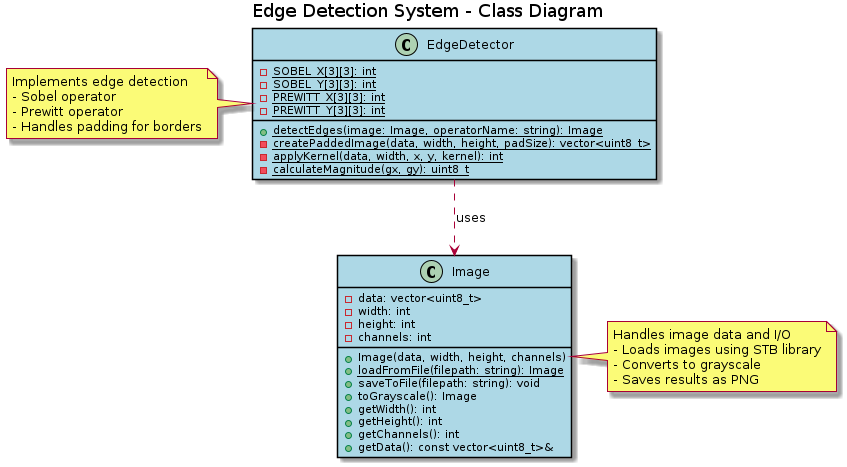

The diagram above was rendered by PlantUML. Its source (embedded in the PNG):
@startuml
title Edge Detection System - Class Diagram

skinparam classBackgroundColor lightblue
skinparam classBorderColor black
skinparam classFontSize 12

class Image {
  - data: vector<uint8_t>
  - width: int
  - height: int
  - channels: int
  __
  + Image(data, width, height, channels)
  + {static} loadFromFile(filepath: string): Image
  + saveToFile(filepath: string): void
  + toGrayscale(): Image
  + getWidth(): int
  + getHeight(): int
  + getChannels(): int
  + getData(): const vector<uint8_t>&
}

class EdgeDetector {
  - {static} SOBEL_X[3][3]: int
  - {static} SOBEL_Y[3][3]: int
  - {static} PREWITT_X[3][3]: int
  - {static} PREWITT_Y[3][3]: int
  __
  + {static} detectEdges(image: Image, operatorName: string): Image
  - {static} createPaddedImage(data, width, height, padSize): vector<uint8_t>
  - {static} applyKernel(data, width, x, y, kernel): int
  - {static} calculateMagnitude(gx, gy): uint8_t
}

EdgeDetector ..> Image : uses

note right of Image
  Handles image data and I/O
  - Loads images using STB library
  - Converts to grayscale
  - Saves results as PNG
end note

note left of EdgeDetector
  Implements edge detection
  - Sobel operator
  - Prewitt operator
  - Handles padding for borders
end note

@enduml